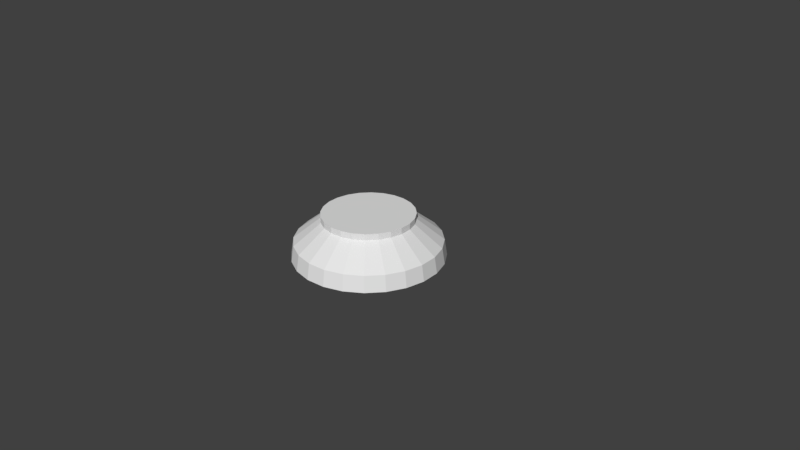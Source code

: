 # Source: note.blend  (saved by Blender 2.79.0; exported with 4.5.12 LTS)
import bpy
from mathutils import Matrix  # noqa: F401  (used for matrix-valued properties, if any)

bpy.ops.wm.read_factory_settings(use_empty=True)
scene = bpy.context.scene
scene.name = 'Scene'

# ---- collections
col_collection_1 = bpy.data.collections.new('Collection 1'); scene.collection.children.link(col_collection_1)

# ---- materials (node trees are filled in below, after node groups)
mat_material = bpy.data.materials.new('Material')
mat_material.alpha_threshold = 0.0
mat_material.use_transparent_shadow = False
mat_material.roughness = 0.5
mat_material.line_color = (0.0, 0.0, 0.0, 1.0)

# ---- material node trees

# ---- world
world_world = bpy.data.worlds.new('World'); scene.world = world_world
world_world.color = (0.05088, 0.05088, 0.05088)
world_world.use_sun_shadow = False
world_world.sun_shadow_jitter_overblur = 0.0
world_world.cycles.sampling_method = 'MANUAL'

# ---- cameras
cam_camera = bpy.data.cameras.new('Camera')
cam_camera.clip_end = 100.0
cam_camera.lens = 35.0
cam_camera.sensor_width = 32.0
cam_camera.sensor_height = 18.0
cam_camera.ortho_scale = 7.314
cam_camera.dof.focus_distance = 0.0
cam_camera.dof.aperture_fstop = 128.0

# ---- meshes
me_cylinder_001 = bpy.data.meshes.new('Cylinder.001')
me_cylinder_001.from_pydata([(0.0, 1.0, 0.009326), (7.789e-09, 0.608, 0.5093), (0.2588, 0.9659, 0.009326), (0.1574, 0.5873, 0.5093), (0.5, 0.866, 0.009326), (0.304, 0.5265, 0.5093), (0.7071, 0.7071, 0.009326), (0.4299, 0.4299, 0.5093), (0.866, 0.5, 0.009326), (0.5265, 0.304, 0.5093), (0.9659, 0.2588, 0.009326), (0.5873, 0.1574, 0.5093), (1.0, 7.55e-08, 0.009326), (0.608, -3.755e-09, 0.5093), (0.9659, -0.2588, 0.009326), (0.5873, -0.1574, 0.5093), (0.866, -0.5, 0.009326), (0.5265, -0.304, 0.5093), (0.7071, -0.7071, 0.009326), (0.4299, -0.4299, 0.5093), (0.5, -0.866, 0.009326), (0.304, -0.5265, 0.5093), (0.2588, -0.9659, 0.009326), (0.1574, -0.5873, 0.5093), (3.894e-07, -1.0, 0.009326), (2.445e-07, -0.608, 0.5093), (-0.2588, -0.9659, 0.009326), (-0.1574, -0.5873, 0.5093), (-0.5, -0.866, 0.009326), (-0.304, -0.5265, 0.5093), (-0.7071, -0.7071, 0.009326), (-0.4299, -0.4299, 0.5093), (-0.866, -0.5, 0.009326), (-0.5265, -0.304, 0.5093), (-0.9659, -0.2588, 0.009326), (-0.5873, -0.1574, 0.5093), (-1.0, -4.649e-07, 0.009326), (-0.608, -3.323e-07, 0.5093), (-0.9659, 0.2588, 0.009326), (-0.5873, 0.1574, 0.5093), (-0.866, 0.5, 0.009326), (-0.5265, 0.304, 0.5093), (-0.7071, 0.7071, 0.009326), (-0.4299, 0.4299, 0.5093), (-0.5, 0.866, 0.009326), (-0.304, 0.5265, 0.5093), (-0.2588, 0.9659, 0.009326), (-0.1574, 0.5873, 0.5093), (2.33e-09, 0.9658, 0.2238), (0.25, 0.9329, 0.2238), (0.4829, 0.8364, 0.2238), (0.683, 0.683, 0.2238), (0.8364, 0.4829, 0.2238), (0.9329, 0.25, 0.2238), (0.9658, 7.497e-08, 0.2238), (0.9329, -0.25, 0.2238), (0.8364, -0.4829, 0.2238), (0.683, -0.683, 0.2238), (0.4829, -0.8364, 0.2238), (0.25, -0.9329, 0.2238), (3.784e-07, -0.9658, 0.2238), (-0.25, -0.9329, 0.2238), (-0.4829, -0.8364, 0.2238), (-0.683, -0.683, 0.2238), (-0.8364, -0.4829, 0.2238), (-0.9329, -0.25, 0.2238), (-0.9658, -4.47e-07, 0.2238), (-0.9329, 0.25, 0.2238), (-0.8364, 0.4829, 0.2238), (-0.683, 0.683, 0.2238), (-0.4829, 0.8364, 0.2238), (-0.25, 0.9329, 0.2238), (0.1574, 0.5873, 0.5912), (7.789e-09, 0.608, 0.5912), (0.304, 0.5265, 0.5912), (0.4299, 0.4299, 0.5912), (0.5265, 0.304, 0.5912), (0.5873, 0.1574, 0.5912), (0.608, -3.755e-09, 0.5912), (0.5873, -0.1574, 0.5912), (0.5265, -0.304, 0.5912), (0.4299, -0.4299, 0.5912), (0.304, -0.5265, 0.5912), (0.1574, -0.5873, 0.5912), (2.445e-07, -0.608, 0.5912), (-0.1574, -0.5873, 0.5912), (-0.304, -0.5265, 0.5912), (-0.4299, -0.4299, 0.5912), (-0.5265, -0.304, 0.5912), (-0.5873, -0.1574, 0.5912), (-0.608, -3.323e-07, 0.5912), (-0.5873, 0.1574, 0.5912), (-0.5265, 0.304, 0.5912), (-0.4299, 0.4299, 0.5912), (-0.304, 0.5265, 0.5912), (-0.1574, 0.5873, 0.5912), (0.3599, 0.4952, 0.5031)], [], [(48, 1, 3, 49), (49, 3, 5, 50), (50, 5, 7, 51), (51, 7, 9, 52), (52, 9, 11, 53), (53, 11, 13, 54), (54, 13, 15, 55), (55, 15, 17, 56), (56, 17, 19, 57), (57, 19, 21, 58), (58, 21, 23, 59), (59, 23, 25, 60), (60, 25, 27, 61), (61, 27, 29, 62), (62, 29, 31, 63), (63, 31, 33, 64), (64, 33, 35, 65), (65, 35, 37, 66), (66, 37, 39, 67), (67, 39, 41, 68), (68, 41, 43, 69), (69, 43, 45, 70), (13, 11, 77, 78), (70, 45, 47, 71), (71, 47, 1, 48), (0, 2, 4, 6, 8, 10, 12, 14, 16, 18, 20, 22, 24, 26, 28, 30, 32, 34, 36, 38, 40, 42, 44, 46), (46, 71, 48, 0), (44, 70, 71, 46), (42, 69, 70, 44), (40, 68, 69, 42), (38, 67, 68, 40), (36, 66, 67, 38), (34, 65, 66, 36), (32, 64, 65, 34), (30, 63, 64, 32), (28, 62, 63, 30), (26, 61, 62, 28), (24, 60, 61, 26), (22, 59, 60, 24), (20, 58, 59, 22), (18, 57, 58, 20), (16, 56, 57, 18), (14, 55, 56, 16), (12, 54, 55, 14), (10, 53, 54, 12), (8, 52, 53, 10), (6, 51, 52, 8), (4, 50, 51, 6), (2, 49, 50, 4), (0, 48, 49, 2), (72, 73, 95, 94, 93, 92, 91, 90, 89, 88, 87, 86, 85, 84, 83, 82, 81, 80, 79, 78, 77, 76, 75, 74), (23, 21, 82, 83), (33, 31, 87, 88), (43, 41, 92, 93), (9, 7, 75, 76), (19, 17, 80, 81), (29, 27, 85, 86), (39, 37, 90, 91), (1, 47, 95, 73), (5, 3, 72, 74), (15, 13, 78, 79), (25, 23, 83, 84), (35, 33, 88, 89), (45, 43, 93, 94), (11, 9, 76, 77), (21, 19, 81, 82), (31, 29, 86, 87), (41, 39, 91, 92), (7, 5, 74, 75), (17, 15, 79, 80), (3, 1, 73, 72), (27, 25, 84, 85), (37, 35, 89, 90), (47, 45, 94, 95)])
_uv = me_cylinder_001.uv_layers.new(name='UVMap')
_uv.uv.foreach_set('vector', [0.2044, 0.5615, 0.19, 0.5503, 0.193, 0.545, 0.2098, 0.5521, 0.2098, 0.5521, 0.193, 0.545, 0.1945, 0.5392, 0.2126, 0.5417, 0.2126, 0.5417, 0.1945, 0.5392, 0.1944, 0.5332, 0.2125, 0.5309, 0.2125, 0.5309, 0.1944, 0.5332, 0.1928, 0.5273, 0.2097, 0.5204, 0.2097, 0.5204, 0.1928, 0.5273, 0.1897, 0.5222, 0.2043, 0.5111, 0.2043, 0.5111, 0.1897, 0.5222, 0.1854, 0.5179, 0.1966, 0.5035, 0.1966, 0.5035, 0.1854, 0.5179, 0.1801, 0.5149, 0.1873, 0.4981, 0.1873, 0.4981, 0.1801, 0.5149, 0.1743, 0.5133, 0.1769, 0.4953, 0.1769, 0.4953, 0.1743, 0.5133, 0.1683, 0.5133, 0.1661, 0.4952, 0.1661, 0.4952, 0.1683, 0.5133, 0.1624, 0.5149, 0.1556, 0.498, 0.1556, 0.498, 0.1624, 0.5149, 0.1572, 0.518, 0.1463, 0.5033, 0.1463, 0.5033, 0.1572, 0.518, 0.153, 0.5222, 0.1386, 0.511, 0.1386, 0.511, 0.153, 0.5222, 0.15, 0.5275, 0.1332, 0.5203, 0.1332, 0.5203, 0.15, 0.5275, 0.1485, 0.5333, 0.1303, 0.5308, 0.1303, 0.5308, 0.1485, 0.5333, 0.1485, 0.5394, 0.1303, 0.5416, 0.1303, 0.5416, 0.1485, 0.5394, 0.1501, 0.5452, 0.1331, 0.5521, 0.1331, 0.5521, 0.1501, 0.5452, 0.1532, 0.5505, 0.1386, 0.5615, 0.1386, 0.5615, 0.1532, 0.5505, 0.1575, 0.5547, 0.1462, 0.5692, 0.1462, 0.5692, 0.1575, 0.5547, 0.1628, 0.5577, 0.1556, 0.5746, 0.1556, 0.5746, 0.1628, 0.5577, 0.1686, 0.5593, 0.1661, 0.5774, 0.1661, 0.5774, 0.1686, 0.5593, 0.1747, 0.5592, 0.1769, 0.5774, 0.1769, 0.5774, 0.1747, 0.5592, 0.1805, 0.5576, 0.1874, 0.5746, 0.764, 0.6976, 0.7602, 0.7041, 0.7572, 0.7018, 0.7605, 0.6962, 0.1874, 0.5746, 0.1805, 0.5576, 0.1857, 0.5546, 0.1968, 0.5692, 0.1968, 0.5692, 0.1857, 0.5546, 0.19, 0.5503, 0.2044, 0.5615, 0.7527, 0.2919, 0.7575, 0.2944, 0.7614, 0.2981, 0.7643, 0.3026, 0.7657, 0.3078, 0.7658, 0.3131, 0.7644, 0.3183, 0.7616, 0.323, 0.7577, 0.3269, 0.753, 0.3296, 0.7476, 0.3311, 0.7421, 0.3311, 0.7367, 0.3297, 0.7319, 0.3269, 0.728, 0.3231, 0.7252, 0.3183, 0.7238, 0.3131, 0.7237, 0.3077, 0.7251, 0.3025, 0.7278, 0.2979, 0.7317, 0.2942, 0.7364, 0.2917, 0.7417, 0.2905, 0.7472, 0.2906, 0.4931, 0.5122, 0.4943, 0.504, 0.5046, 0.5065, 0.5015, 0.5141, 0.4845, 0.5119, 0.4838, 0.5038, 0.4943, 0.504, 0.4931, 0.5122, 0.4762, 0.5138, 0.4735, 0.5061, 0.4838, 0.5038, 0.4845, 0.5119, 0.4688, 0.5178, 0.4642, 0.5111, 0.4735, 0.5061, 0.4762, 0.5138, 0.4628, 0.5235, 0.4566, 0.5183, 0.4642, 0.5111, 0.4688, 0.5178, 0.4586, 0.5307, 0.4512, 0.5273, 0.4566, 0.5183, 0.4628, 0.5235, 0.4564, 0.5387, 0.4483, 0.5375, 0.4512, 0.5273, 0.4586, 0.5307, 0.4565, 0.5471, 0.4483, 0.5481, 0.4483, 0.5375, 0.4564, 0.5387, 0.4588, 0.5553, 0.4511, 0.5584, 0.4483, 0.5481, 0.4565, 0.5471, 0.4631, 0.5627, 0.4564, 0.5677, 0.4511, 0.5584, 0.4588, 0.5553, 0.4692, 0.5688, 0.464, 0.5753, 0.4564, 0.5677, 0.4631, 0.5627, 0.4767, 0.573, 0.4734, 0.5807, 0.464, 0.5753, 0.4692, 0.5688, 0.485, 0.5752, 0.4838, 0.5835, 0.4734, 0.5807, 0.4767, 0.573, 0.4937, 0.5752, 0.4946, 0.5835, 0.4838, 0.5835, 0.485, 0.5752, 0.502, 0.5729, 0.505, 0.5807, 0.4946, 0.5835, 0.4937, 0.5752, 0.5094, 0.5687, 0.5144, 0.5753, 0.505, 0.5807, 0.502, 0.5729, 0.5155, 0.5626, 0.5219, 0.5678, 0.5144, 0.5753, 0.5094, 0.5687, 0.5197, 0.5553, 0.5273, 0.5586, 0.5219, 0.5678, 0.5155, 0.5626, 0.5219, 0.5472, 0.53, 0.5484, 0.5273, 0.5586, 0.5197, 0.5553, 0.5219, 0.5389, 0.5299, 0.5379, 0.53, 0.5484, 0.5219, 0.5472, 0.5196, 0.5309, 0.5271, 0.5277, 0.5299, 0.5379, 0.5219, 0.5389, 0.5152, 0.5238, 0.5216, 0.5187, 0.5271, 0.5277, 0.5196, 0.5309, 0.5091, 0.5181, 0.5139, 0.5115, 0.5216, 0.5187, 0.5152, 0.5238, 0.5015, 0.5141, 0.5046, 0.5065, 0.5139, 0.5115, 0.5091, 0.5181, 0.4894, 0.5561, 0.4866, 0.5561, 0.4839, 0.5554, 0.4815, 0.554, 0.4795, 0.5521, 0.4781, 0.5496, 0.4774, 0.547, 0.4774, 0.5442, 0.4781, 0.5415, 0.4795, 0.5391, 0.4815, 0.5371, 0.4839, 0.5357, 0.4866, 0.535, 0.4894, 0.535, 0.4921, 0.5357, 0.4945, 0.5371, 0.4964, 0.5391, 0.4978, 0.5415, 0.4986, 0.5442, 0.4986, 0.547, 0.4978, 0.5496, 0.4964, 0.5521, 0.4945, 0.554, 0.4921, 0.5554, 0.7545, 0.6642, 0.7599, 0.6694, 0.7571, 0.6717, 0.7524, 0.6673, 0.7192, 0.664, 0.7258, 0.6604, 0.7271, 0.6639, 0.7214, 0.6669, 0.71, 0.6975, 0.7081, 0.6902, 0.7117, 0.6897, 0.7134, 0.696, 0.7548, 0.7094, 0.7482, 0.7132, 0.7467, 0.7097, 0.7525, 0.7065, 0.7638, 0.6757, 0.7659, 0.6829, 0.7622, 0.6834, 0.7605, 0.6772, 0.7331, 0.6587, 0.7406, 0.6589, 0.7402, 0.6626, 0.7335, 0.6624, 0.708, 0.6827, 0.71, 0.6756, 0.7134, 0.6769, 0.7117, 0.6832, 0.7258, 0.7132, 0.7192, 0.7094, 0.7215, 0.7064, 0.7272, 0.7097, 0.7408, 0.7152, 0.7332, 0.7152, 0.7336, 0.7114, 0.7403, 0.7114, 0.7659, 0.6903, 0.764, 0.6976, 0.7605, 0.6962, 0.7623, 0.6899, 0.7479, 0.6607, 0.7545, 0.6642, 0.7524, 0.6673, 0.7466, 0.6642, 0.7138, 0.6692, 0.7192, 0.664, 0.7214, 0.6669, 0.7167, 0.6714, 0.7138, 0.704, 0.71, 0.6975, 0.7134, 0.696, 0.7168, 0.7017, 0.7602, 0.7041, 0.7548, 0.7094, 0.7525, 0.7065, 0.7572, 0.7018, 0.7599, 0.6694, 0.7638, 0.6757, 0.7605, 0.6772, 0.7571, 0.6717, 0.7258, 0.6604, 0.7331, 0.6587, 0.7335, 0.6624, 0.7271, 0.6639, 0.7081, 0.6902, 0.708, 0.6827, 0.7117, 0.6832, 0.7117, 0.6897, 0.7482, 0.7132, 0.7408, 0.7152, 0.7403, 0.7114, 0.7467, 0.7097, 0.7659, 0.6829, 0.7659, 0.6903, 0.7623, 0.6899, 0.7622, 0.6834, 0.7332, 0.7152, 0.7258, 0.7132, 0.7272, 0.7097, 0.7336, 0.7114, 0.7406, 0.6589, 0.7479, 0.6607, 0.7466, 0.6642, 0.7402, 0.6626, 0.71, 0.6756, 0.7138, 0.6692, 0.7167, 0.6714, 0.7134, 0.6769, 0.7192, 0.7094, 0.7138, 0.704, 0.7168, 0.7017, 0.7215, 0.7064])
me_cylinder_001.materials.append(mat_material)
me_cylinder_001.use_remesh_preserve_volume = False
me_cylinder_001.use_remesh_preserve_attributes = False
me_cylinder_001.use_mirror_vertex_groups = False
me_cylinder_001.update()

# ---- objects
ob_note = bpy.data.objects.new('Note', me_cylinder_001)
ob_camera = bpy.data.objects.new('Camera', cam_camera)

# ---- transforms, parenting, visibility, modifiers, constraints
ob_note.location = (0.0, 0.0, 0.0)
ob_note.lineart.crease_threshold = 0.0
ob_camera.location = (7.481, -6.508, 5.344)
ob_camera.rotation_euler = (1.109, 0.0, 0.8149)
ob_camera.lock_rotations_4d = False
ob_camera.empty_display_type = 'ARROWS'
ob_camera.color = (0.0, 0.0, 0.0, 0.0)
ob_camera.display_type = 'WIRE'
ob_camera.lineart.crease_threshold = 0.0

# ---- collection membership
col_collection_1.objects.link(ob_note)
col_collection_1.objects.link(ob_camera)

# ---- scene / render settings (as saved in the file)
scene.camera = ob_camera
scene.frame_start = 1; scene.frame_end = 250; scene.frame_set(1)
scene.render.engine = 'BLENDER_EEVEE_NEXT'
scene.render.resolution_percentage = 50
scene.render.dither_intensity = 0.0
scene.cycles.use_denoising = False
scene.cycles.samples = 128
scene.cycles.sampling_pattern = 'TABULATED_SOBOL'
scene.cycles.use_adaptive_sampling = False
scene.cycles.use_light_tree = False
scene.cycles.blur_glossy = 0.0
scene.cycles.sample_clamp_indirect = 0.0
scene.view_settings.view_transform = 'Standard'
bpy.context.view_layer.update()

# ---- added for rendering (the .blend has no usable light): sun
light_auto_sun = bpy.data.lights.new('AutoSun', 'SUN')
light_auto_sun.energy = 3.0
light_auto_sun.angle = 0.0523599
ob_auto_sun = bpy.data.objects.new('AutoSun', light_auto_sun)
scene.collection.objects.link(ob_auto_sun)
ob_auto_sun.rotation_euler = (0.872665, 0.174533, 0.523599)
bpy.context.view_layer.update()
